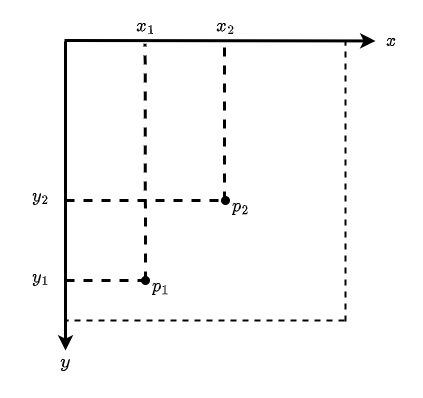

The diagram above was exported from draw.io. Its source (the exported page's mxGraphModel, read from the mxfile embedded in the PNG):
<mxGraphModel dx="513" dy="952" grid="1" gridSize="10" guides="1" tooltips="1" connect="1" arrows="1" fold="1" page="1" pageScale="1" pageWidth="850" pageHeight="1100" math="1" shadow="0">
  <root>
    <mxCell id="0" />
    <mxCell id="1" parent="0" />
    <object label="" y-axis="y-axis" id="dOeda4nRFbvTAitGeQ09-1">
      <mxCell style="endArrow=classic;html=1;rounded=0;strokeWidth=3;fontFamily=Helvetica;" parent="1" edge="1">
        <mxGeometry width="50" height="50" relative="1" as="geometry">
          <mxPoint x="400" y="361" as="sourcePoint" />
          <mxPoint x="400" y="670" as="targetPoint" />
        </mxGeometry>
      </mxCell>
    </object>
    <mxCell id="dOeda4nRFbvTAitGeQ09-2" value="" style="endArrow=classic;html=1;rounded=0;strokeWidth=3;" parent="1" edge="1">
      <mxGeometry width="50" height="50" relative="1" as="geometry">
        <mxPoint x="399" y="360" as="sourcePoint" />
        <mxPoint x="710" y="360.4405099150142" as="targetPoint" />
      </mxGeometry>
    </mxCell>
    <mxCell id="dOeda4nRFbvTAitGeQ09-3" value="$$y$$" style="text;html=1;strokeColor=none;fillColor=none;align=center;verticalAlign=middle;whiteSpace=wrap;rounded=0;fontSize=16;fontStyle=1" parent="1" vertex="1">
      <mxGeometry x="335" y="646" width="130" height="70" as="geometry" />
    </mxCell>
    <mxCell id="dOeda4nRFbvTAitGeQ09-4" value="$$x$$" style="text;html=1;strokeColor=none;fillColor=none;align=center;verticalAlign=middle;whiteSpace=wrap;rounded=0;fontSize=16;" parent="1" vertex="1">
      <mxGeometry x="696" y="345" width="60" height="30" as="geometry" />
    </mxCell>
    <mxCell id="dOeda4nRFbvTAitGeQ09-5" value="" style="endArrow=none;dashed=1;html=1;rounded=0;fontSize=16;strokeWidth=2;" parent="1" edge="1">
      <mxGeometry width="50" height="50" relative="1" as="geometry">
        <mxPoint x="679" y="640" as="sourcePoint" />
        <mxPoint x="399" y="640" as="targetPoint" />
      </mxGeometry>
    </mxCell>
    <mxCell id="dOeda4nRFbvTAitGeQ09-6" value="" style="endArrow=none;dashed=1;html=1;rounded=0;fontSize=16;strokeWidth=2;" parent="1" edge="1">
      <mxGeometry width="50" height="50" relative="1" as="geometry">
        <mxPoint x="680" y="641" as="sourcePoint" />
        <mxPoint x="680" y="361" as="targetPoint" />
      </mxGeometry>
    </mxCell>
    <mxCell id="vqPTa7AP0NBIUCLJemyW-37" value="$$y_1$$" style="text;html=1;align=center;verticalAlign=middle;resizable=0;points=[];autosize=1;strokeColor=none;fillColor=none;fontSize=16;fontColor=#000000;" vertex="1" parent="1">
      <mxGeometry x="335" y="581" width="80" height="30" as="geometry" />
    </mxCell>
    <mxCell id="vqPTa7AP0NBIUCLJemyW-38" value="$$y_2$$" style="text;html=1;align=center;verticalAlign=middle;resizable=0;points=[];autosize=1;strokeColor=none;fillColor=none;fontSize=16;fontColor=#000000;" vertex="1" parent="1">
      <mxGeometry x="335" y="500" width="80" height="30" as="geometry" />
    </mxCell>
    <mxCell id="vqPTa7AP0NBIUCLJemyW-39" value="$$x_1$$" style="text;html=1;align=center;verticalAlign=middle;resizable=0;points=[];autosize=1;strokeColor=none;fillColor=none;fontSize=16;fontColor=#000000;" vertex="1" parent="1">
      <mxGeometry x="440" y="330" width="80" height="30" as="geometry" />
    </mxCell>
    <mxCell id="vqPTa7AP0NBIUCLJemyW-40" value="$$x_2$$" style="text;html=1;align=center;verticalAlign=middle;resizable=0;points=[];autosize=1;strokeColor=none;fillColor=none;fontSize=16;fontColor=#000000;" vertex="1" parent="1">
      <mxGeometry x="520" y="330" width="80" height="30" as="geometry" />
    </mxCell>
    <mxCell id="vqPTa7AP0NBIUCLJemyW-41" value="" style="endArrow=none;dashed=1;html=1;rounded=0;strokeColor=#000000;strokeWidth=3;fontSize=16;fontColor=#000000;entryX=0.495;entryY=1.11;entryDx=0;entryDy=0;entryPerimeter=0;" edge="1" parent="1" target="vqPTa7AP0NBIUCLJemyW-39">
      <mxGeometry width="50" height="50" relative="1" as="geometry">
        <mxPoint x="480" y="600" as="sourcePoint" />
        <mxPoint x="520" y="390" as="targetPoint" />
      </mxGeometry>
    </mxCell>
    <mxCell id="vqPTa7AP0NBIUCLJemyW-42" value="" style="endArrow=oval;dashed=1;html=1;rounded=0;strokeColor=#000000;strokeWidth=3;fontSize=16;fontColor=#000000;exitX=0.813;exitY=0.633;exitDx=0;exitDy=0;exitPerimeter=0;endFill=1;" edge="1" parent="1" source="vqPTa7AP0NBIUCLJemyW-37">
      <mxGeometry width="50" height="50" relative="1" as="geometry">
        <mxPoint x="470" y="440" as="sourcePoint" />
        <mxPoint x="480" y="600" as="targetPoint" />
      </mxGeometry>
    </mxCell>
    <mxCell id="vqPTa7AP0NBIUCLJemyW-43" value="" style="endArrow=oval;dashed=1;html=1;rounded=0;strokeColor=#000000;strokeWidth=3;fontSize=16;fontColor=#000000;exitX=0.813;exitY=0.633;exitDx=0;exitDy=0;exitPerimeter=0;endFill=1;" edge="1" parent="1">
      <mxGeometry width="50" height="50" relative="1" as="geometry">
        <mxPoint x="399.99999999999994" y="519.9999999999998" as="sourcePoint" />
        <mxPoint x="560" y="520" as="targetPoint" />
      </mxGeometry>
    </mxCell>
    <mxCell id="vqPTa7AP0NBIUCLJemyW-44" value="" style="endArrow=none;dashed=1;html=1;rounded=0;strokeColor=#000000;strokeWidth=3;fontSize=16;fontColor=#000000;entryX=0.486;entryY=1.085;entryDx=0;entryDy=0;entryPerimeter=0;" edge="1" parent="1" target="vqPTa7AP0NBIUCLJemyW-40">
      <mxGeometry width="50" height="50" relative="1" as="geometry">
        <mxPoint x="559" y="520" as="sourcePoint" />
        <mxPoint x="489.6" y="373.29999999999995" as="targetPoint" />
      </mxGeometry>
    </mxCell>
    <mxCell id="vqPTa7AP0NBIUCLJemyW-45" value="$$p_1$$" style="text;html=1;align=center;verticalAlign=middle;resizable=0;points=[];autosize=1;strokeColor=none;fillColor=none;fontSize=16;fontColor=#000000;" vertex="1" parent="1">
      <mxGeometry x="450" y="590" width="90" height="30" as="geometry" />
    </mxCell>
    <mxCell id="vqPTa7AP0NBIUCLJemyW-46" value="$$p_2$$" style="text;html=1;align=center;verticalAlign=middle;resizable=0;points=[];autosize=1;strokeColor=none;fillColor=none;fontSize=16;fontColor=#000000;" vertex="1" parent="1">
      <mxGeometry x="530" y="510" width="90" height="30" as="geometry" />
    </mxCell>
  </root>
</mxGraphModel>